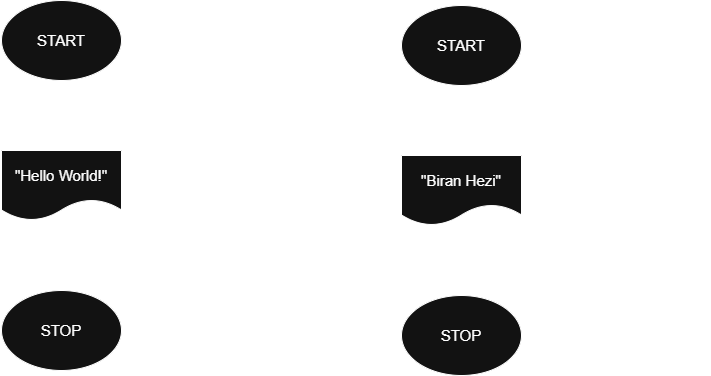

The diagram above was exported from draw.io. Its source (the exported page's mxGraphModel, read from the mxfile embedded in the PNG):
<mxGraphModel dx="1426" dy="777" grid="1" gridSize="10" guides="1" tooltips="1" connect="1" arrows="1" fold="1" page="1" pageScale="1" pageWidth="827" pageHeight="1169" background="none" math="0" shadow="0">
  <root>
    <mxCell id="0" />
    <mxCell id="1" parent="0" />
    <mxCell id="6McvXt2_iKVw8NwShQPE-2" edge="1" parent="1" source="iN4ZKNWVkHKE8dXmj-pE-4" style="edgeStyle=orthogonalEdgeStyle;rounded=0;orthogonalLoop=1;jettySize=auto;html=1;exitX=0.5;exitY=1;exitDx=0;exitDy=0;entryX=0.5;entryY=0;entryDx=0;entryDy=0;" target="6McvXt2_iKVw8NwShQPE-1">
      <mxGeometry relative="1" as="geometry" />
    </mxCell>
    <mxCell id="iN4ZKNWVkHKE8dXmj-pE-4" parent="1" style="ellipse;whiteSpace=wrap;html=1;" value="START" vertex="1">
      <mxGeometry height="80" width="120" x="60" y="35" as="geometry" />
    </mxCell>
    <mxCell id="iN4ZKNWVkHKE8dXmj-pE-5" parent="1" style="ellipse;whiteSpace=wrap;html=1;" value="STOP" vertex="1">
      <mxGeometry height="80" width="120" x="60" y="325" as="geometry" />
    </mxCell>
    <mxCell id="6McvXt2_iKVw8NwShQPE-3" edge="1" parent="1" source="6McvXt2_iKVw8NwShQPE-1" style="edgeStyle=orthogonalEdgeStyle;rounded=0;orthogonalLoop=1;jettySize=auto;html=1;entryX=0.5;entryY=0;entryDx=0;entryDy=0;" target="iN4ZKNWVkHKE8dXmj-pE-5">
      <mxGeometry relative="1" as="geometry" />
    </mxCell>
    <mxCell id="6McvXt2_iKVw8NwShQPE-1" parent="1" style="shape=document;whiteSpace=wrap;html=1;boundedLbl=1;" value="&quot;Hello World!&quot;" vertex="1">
      <mxGeometry height="70" width="120" x="60" y="185" as="geometry" />
    </mxCell>
    <mxCell id="6McvXt2_iKVw8NwShQPE-5" parent="1" style="text;html=1;whiteSpace=wrap;strokeColor=none;fillColor=none;align=center;verticalAlign=middle;rounded=0;fontSize=10;" value="OUTPUT" vertex="1">
      <mxGeometry height="30" width="60" x="60" y="155" as="geometry" />
    </mxCell>
    <mxCell id="6McvXt2_iKVw8NwShQPE-6" parent="1" style="text;html=1;whiteSpace=wrap;overflow=hidden;rounded=0;" value="&lt;h1 style=&quot;margin-top: 0px;&quot;&gt;RUNNING&lt;/h1&gt;&lt;div&gt;&lt;span style=&quot;background-color: transparent; color: light-dark(rgb(0, 0, 0), rgb(255, 255, 255));&quot;&gt;Output &quot;Hello World!&quot;&lt;/span&gt;&lt;br&gt;&lt;/div&gt;" vertex="1">
      <mxGeometry height="85" width="160" x="210" y="35" as="geometry" />
    </mxCell>
    <mxCell id="7KukgOuqPSxZ-xzCq68P-1" edge="1" parent="1" source="7KukgOuqPSxZ-xzCq68P-2" style="edgeStyle=orthogonalEdgeStyle;rounded=0;orthogonalLoop=1;jettySize=auto;html=1;exitX=0.5;exitY=1;exitDx=0;exitDy=0;entryX=0.5;entryY=0;entryDx=0;entryDy=0;" target="7KukgOuqPSxZ-xzCq68P-5">
      <mxGeometry relative="1" as="geometry" />
    </mxCell>
    <mxCell id="7KukgOuqPSxZ-xzCq68P-2" parent="1" style="ellipse;whiteSpace=wrap;html=1;" value="START" vertex="1">
      <mxGeometry height="80" width="120" x="460" y="40" as="geometry" />
    </mxCell>
    <mxCell id="7KukgOuqPSxZ-xzCq68P-3" parent="1" style="ellipse;whiteSpace=wrap;html=1;" value="STOP" vertex="1">
      <mxGeometry height="80" width="120" x="460" y="330" as="geometry" />
    </mxCell>
    <mxCell id="7KukgOuqPSxZ-xzCq68P-4" edge="1" parent="1" source="7KukgOuqPSxZ-xzCq68P-5" style="edgeStyle=orthogonalEdgeStyle;rounded=0;orthogonalLoop=1;jettySize=auto;html=1;entryX=0.5;entryY=0;entryDx=0;entryDy=0;" target="7KukgOuqPSxZ-xzCq68P-3">
      <mxGeometry relative="1" as="geometry" />
    </mxCell>
    <mxCell id="7KukgOuqPSxZ-xzCq68P-5" parent="1" style="shape=document;whiteSpace=wrap;html=1;boundedLbl=1;" value="&quot;Biran Hezi&quot;" vertex="1">
      <mxGeometry height="70" width="120" x="460" y="190" as="geometry" />
    </mxCell>
    <mxCell id="7KukgOuqPSxZ-xzCq68P-6" parent="1" style="text;html=1;whiteSpace=wrap;strokeColor=none;fillColor=none;align=center;verticalAlign=middle;rounded=0;fontSize=8;" value="&lt;font&gt;OUTPUT&lt;/font&gt;" vertex="1">
      <mxGeometry height="30" width="60" x="460" y="160" as="geometry" />
    </mxCell>
    <mxCell id="7KukgOuqPSxZ-xzCq68P-7" parent="1" style="text;html=1;whiteSpace=wrap;overflow=hidden;rounded=0;" value="&lt;h1 style=&quot;margin-top: 0px;&quot;&gt;RUNNING&lt;/h1&gt;&lt;div&gt;&lt;span style=&quot;background-color: transparent; color: light-dark(rgb(0, 0, 0), rgb(255, 255, 255));&quot;&gt;Output &quot;Biran Hezi&quot;&lt;/span&gt;&lt;br&gt;&lt;/div&gt;" vertex="1">
      <mxGeometry height="90" width="160" x="610" y="40" as="geometry" />
    </mxCell>
  </root>
</mxGraphModel>